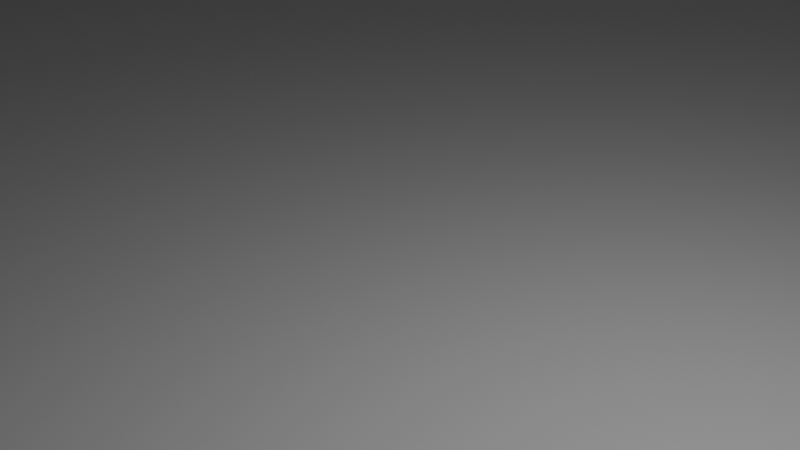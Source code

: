 # Source: clear.blend  (saved by Blender 4.1.24; exported with 4.5.12 LTS)
import bpy
from mathutils import Matrix  # noqa: F401  (used for matrix-valued properties, if any)

bpy.ops.wm.read_factory_settings(use_empty=True)
scene = bpy.context.scene
scene.name = 'Scene'

# ---- collections
col_collection = bpy.data.collections.new('Collection'); scene.collection.children.link(col_collection)

# ---- materials (node trees are filled in below, after node groups)
mat_001 = bpy.data.materials.new('マテリアル.001')
mat_001.use_transparent_shadow = False

# ---- material node trees
mat_001.use_nodes = True; mat_001.node_tree.nodes.clear()
_N = mat_001.node_tree.nodes; _L = mat_001.node_tree.links
n0 = _N.new('ShaderNodeBsdfPrincipled'); n0.name = 'プリンシプルBSDF'; n0.location = (10, 300)
n1 = _N.new('ShaderNodeOutputMaterial'); n1.name = 'マテリアル出力'; n1.location = (300, 300)
_L.new(n0.outputs[0], n1.inputs[0])
n1.is_active_output = True

# ---- world
world_world = bpy.data.worlds.new('World'); scene.world = world_world
world_world.use_nodes = True; world_world.node_tree.nodes.clear()
_N = world_world.node_tree.nodes; _L = world_world.node_tree.links
n0 = _N.new('ShaderNodeOutputWorld'); n0.name = 'World Output'; n0.location = (300, 300)
n1 = _N.new('ShaderNodeBackground'); n1.name = 'Background'; n1.location = (10, 300)
n1.inputs[0].default_value = (0.05088, 0.05088, 0.05088, 1.0)
_L.new(n1.outputs[0], n0.inputs[0])
n0.is_active_output = True
world_world.color = (0.05088, 0.05088, 0.05088)
world_world.use_sun_shadow = False
world_world.sun_shadow_jitter_overblur = 0.0

# ---- cameras
cam_camera = bpy.data.cameras.new('Camera')
cam_camera.clip_end = 100.0
cam_camera.ortho_scale = 7.314

# ---- lights
light_light = bpy.data.lights.new('Light', 'POINT')
light_light.transmission_factor = 0.0
light_light.energy = 1000.0
light_light.shadow_soft_size = 0.1
light_light.shadow_maximum_resolution = 0.006
light_light.use_absolute_resolution = True

# ---- meshes
me_x = bpy.data.meshes.new('平面')
me_x.from_pydata([(-1.0, -1.0, 0.0), (-1.0, 1.0, 8.742e-08), (1.0, -1.0, -8.742e-08), (1.0, 1.0, 0.0)], [], [(0, 1, 3, 2)])
_uv = me_x.uv_layers.new(name='UVマップ')
_uv.uv.foreach_set('vector', [0.0, 0.0, 1.0, 0.0, 1.0, 1.0, 0.0, 1.0])
me_x.update()
me_001 = bpy.data.meshes.new('平面.001')
me_001.from_pydata([(-1.0, -1.0, 0.0), (-1.0, 1.0, 8.742e-08), (1.0, -1.0, -8.742e-08), (1.0, 1.0, 0.0)], [], [(0, 1, 3, 2)])
_uv = me_001.uv_layers.new(name='UVマップ')
_uv.uv.foreach_set('vector', [0.0, 0.0, 1.0, 0.0, 1.0, 1.0, 0.0, 1.0])
me_001.update()
me_x_1 = bpy.data.meshes.new('立方体')
me_x_1.from_pydata([(-1.0, -1.0, -1.0), (-1.0, -1.0, 1.0), (-1.0, 1.0, -1.0), (-1.0, 1.0, 1.0), (1.0, -1.0, -1.0), (1.0, -1.0, 1.0), (1.0, 1.0, -1.0), (1.0, 1.0, 1.0)], [], [(0, 1, 3, 2), (2, 3, 7, 6), (6, 7, 5, 4), (4, 5, 1, 0), (2, 6, 4, 0), (7, 3, 1, 5)])
_uv = me_x_1.uv_layers.new(name='UVマップ')
_uv.uv.foreach_set('vector', [0.375, 0.0, 0.625, 0.0, 0.625, 0.25, 0.375, 0.25, 0.375, 0.25, 0.625, 0.25, 0.625, 0.5, 0.375, 0.5, 0.375, 0.5, 0.625, 0.5, 0.625, 0.75, 0.375, 0.75, 0.375, 0.75, 0.625, 0.75, 0.625, 1.0, 0.375, 1.0, 0.125, 0.5, 0.375, 0.5, 0.375, 0.75, 0.125, 0.75, 0.625, 0.5, 0.875, 0.5, 0.875, 0.75, 0.625, 0.75])
me_x_1.materials.append(mat_001)
me_x_1.update()

# ---- objects
ob_light = bpy.data.objects.new('Light', light_light)
ob_camera = bpy.data.objects.new('Camera', cam_camera)
ob_wall = bpy.data.objects.new('wall', me_x)
ob_wall_001 = bpy.data.objects.new('wall.001', me_001)
ob_clear = bpy.data.objects.new('clear', me_x_1)

# ---- transforms, parenting, visibility, modifiers, constraints
ob_light.location = (4.076, 1.005, 5.904)
ob_light.rotation_euler = (0.6503, 0.05522, 1.866)
ob_light.lock_rotations_4d = False
ob_light.empty_display_type = 'ARROWS'
ob_light.color = (0.0, 0.0, 0.0, 0.0)
ob_light.lineart.crease_threshold = 0.0
ob_camera.location = (7.359, -6.926, 4.958)
ob_camera.rotation_euler = (1.109, 0.0, 0.8149)
ob_camera.lock_rotations_4d = False
ob_camera.empty_display_type = 'ARROWS'
ob_camera.color = (0.0, 0.0, 0.0, 0.0)
ob_camera.display_type = 'WIRE'
ob_camera.lineart.crease_threshold = 0.0
ob_wall.location = (0.0, 89.7, 89.98)
ob_wall.rotation_euler = (1.571, 0.0, 0.0)
ob_wall.scale = (100.0, 100.0, 100.0)
ob_wall_001.location = (0.0, -5.58, -2.7)
ob_wall_001.scale = (100.0, 100.0, 100.0)
ob_clear.location = (0.0, 38.32, 1.786)
ob_clear.rotation_euler = (1.571, 0.0, 0.0)
ob_clear.scale = (4.0, 4.0, 4.0)

# ---- collection membership
col_collection.objects.link(ob_light)
col_collection.objects.link(ob_camera)
col_collection.objects.link(ob_wall)
col_collection.objects.link(ob_wall_001)
col_collection.objects.link(ob_clear)

# ---- scene / render settings (as saved in the file)
scene.camera = ob_camera
scene.frame_start = 1; scene.frame_end = 250; scene.frame_set(1)
scene.render.engine = 'BLENDER_EEVEE_NEXT'
scene.cycles.sampling_pattern = 'TABULATED_SOBOL'
scene.eevee.ray_tracing_options.trace_max_roughness = 0.0
bpy.context.view_layer.update()

